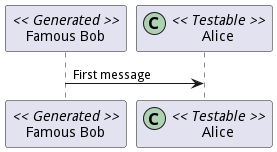

The diagram above was rendered by PlantUML. Its source (embedded in the PNG):
@startuml
skinparam guillemet false
participant "Famous Bob" as Bob << Generated >>
participant Alice << (C,#ADD1B2) Testable >>
Bob->Alice: First message
@enduml